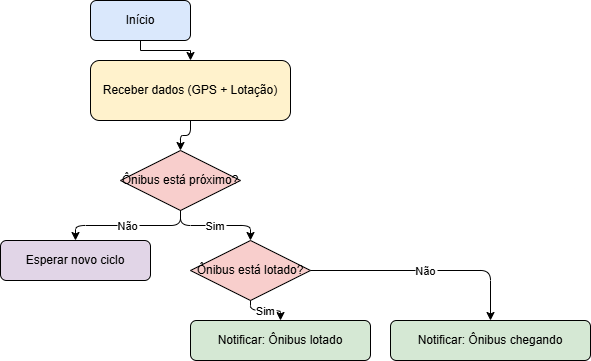

The diagram above was exported from draw.io. Its source (the exported page's mxGraphModel, read from the mxfile embedded in the PNG):
<mxGraphModel dx="951" dy="553" grid="1" gridSize="10" guides="1" tooltips="1" connect="1" arrows="1" fold="1" page="1" pageScale="1" pageWidth="827" pageHeight="1169" math="0" shadow="0">
  <root>
    <mxCell id="0" />
    <mxCell id="1" parent="0" />
    <mxCell id="PffiMaLtQeaBSW8XaSxd-1" value="Início" style="rounded=1;whiteSpace=wrap;html=1;fillColor=#dae8fc;" vertex="1" parent="1">
      <mxGeometry x="230" y="90" width="100" height="40" as="geometry" />
    </mxCell>
    <mxCell id="PffiMaLtQeaBSW8XaSxd-2" value="Receber dados (GPS + Lotação)" style="rounded=1;whiteSpace=wrap;html=1;fillColor=#fff2cc;" vertex="1" parent="1">
      <mxGeometry x="230" y="150" width="200" height="60" as="geometry" />
    </mxCell>
    <mxCell id="PffiMaLtQeaBSW8XaSxd-3" value="Ônibus está próximo?" style="rhombus;whiteSpace=wrap;html=1;fillColor=#f8cecc;" vertex="1" parent="1">
      <mxGeometry x="260" y="240" width="120" height="60" as="geometry" />
    </mxCell>
    <mxCell id="PffiMaLtQeaBSW8XaSxd-4" value="Esperar novo ciclo" style="rounded=1;whiteSpace=wrap;html=1;fillColor=#e1d5e7;" vertex="1" parent="1">
      <mxGeometry x="140" y="330" width="150" height="40" as="geometry" />
    </mxCell>
    <mxCell id="PffiMaLtQeaBSW8XaSxd-5" value="Ônibus está lotado?" style="rhombus;whiteSpace=wrap;html=1;fillColor=#f8cecc;" vertex="1" parent="1">
      <mxGeometry x="330" y="330" width="120" height="60" as="geometry" />
    </mxCell>
    <mxCell id="PffiMaLtQeaBSW8XaSxd-6" value="Notificar: Ônibus lotado" style="rounded=1;whiteSpace=wrap;html=1;fillColor=#d5e8d4;" vertex="1" parent="1">
      <mxGeometry x="330" y="410" width="180" height="40" as="geometry" />
    </mxCell>
    <mxCell id="PffiMaLtQeaBSW8XaSxd-7" value="Notificar: Ônibus chegando" style="rounded=1;whiteSpace=wrap;html=1;fillColor=#d5e8d4;" vertex="1" parent="1">
      <mxGeometry x="530" y="410" width="200" height="40" as="geometry" />
    </mxCell>
    <mxCell id="PffiMaLtQeaBSW8XaSxd-8" style="edgeStyle=orthogonalEdgeStyle;rounded=0;orthogonalLoop=1;" edge="1" parent="1" source="PffiMaLtQeaBSW8XaSxd-1" target="PffiMaLtQeaBSW8XaSxd-2">
      <mxGeometry relative="1" as="geometry" />
    </mxCell>
    <mxCell id="PffiMaLtQeaBSW8XaSxd-9" style="edgeStyle=orthogonalEdgeStyle;" edge="1" parent="1" source="PffiMaLtQeaBSW8XaSxd-2" target="PffiMaLtQeaBSW8XaSxd-3">
      <mxGeometry relative="1" as="geometry" />
    </mxCell>
    <mxCell id="PffiMaLtQeaBSW8XaSxd-10" value="Não" style="edgeStyle=orthogonalEdgeStyle;" edge="1" parent="1" source="PffiMaLtQeaBSW8XaSxd-3" target="PffiMaLtQeaBSW8XaSxd-4">
      <mxGeometry relative="1" as="geometry">
        <mxPoint x="210" y="300" as="targetPoint" />
      </mxGeometry>
    </mxCell>
    <mxCell id="PffiMaLtQeaBSW8XaSxd-11" value="Sim" style="edgeStyle=orthogonalEdgeStyle;" edge="1" parent="1" source="PffiMaLtQeaBSW8XaSxd-3" target="PffiMaLtQeaBSW8XaSxd-5">
      <mxGeometry relative="1" as="geometry" />
    </mxCell>
    <mxCell id="PffiMaLtQeaBSW8XaSxd-12" value="Sim" style="edgeStyle=orthogonalEdgeStyle;" edge="1" parent="1" source="PffiMaLtQeaBSW8XaSxd-5" target="PffiMaLtQeaBSW8XaSxd-6">
      <mxGeometry relative="1" as="geometry" />
    </mxCell>
    <mxCell id="PffiMaLtQeaBSW8XaSxd-13" value="Não" style="edgeStyle=orthogonalEdgeStyle;" edge="1" parent="1" source="PffiMaLtQeaBSW8XaSxd-5" target="PffiMaLtQeaBSW8XaSxd-7">
      <mxGeometry relative="1" as="geometry" />
    </mxCell>
  </root>
</mxGraphModel>